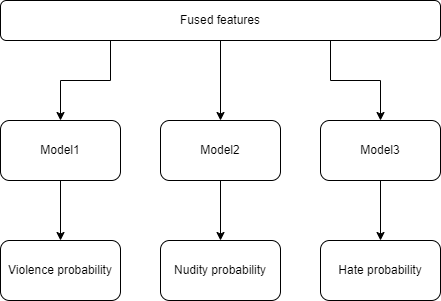

The diagram above was exported from draw.io. Its source (the exported page's mxGraphModel, read from the mxfile embedded in the PNG):
<mxGraphModel dx="882" dy="578" grid="1" gridSize="10" guides="1" tooltips="1" connect="1" arrows="1" fold="1" page="1" pageScale="1" pageWidth="850" pageHeight="1100" math="0" shadow="0">
  <root>
    <mxCell id="0" />
    <mxCell id="1" parent="0" />
    <mxCell id="5nBwBBopsHFFPuSzddUd-1" value="Nudity probability" style="rounded=1;whiteSpace=wrap;html=1;" vertex="1" parent="1">
      <mxGeometry x="240" y="280" width="120" height="60" as="geometry" />
    </mxCell>
    <mxCell id="5nBwBBopsHFFPuSzddUd-14" style="edgeStyle=orthogonalEdgeStyle;rounded=0;orthogonalLoop=1;jettySize=auto;html=1;exitX=0.5;exitY=1;exitDx=0;exitDy=0;entryX=0.5;entryY=0;entryDx=0;entryDy=0;" edge="1" parent="1" source="5nBwBBopsHFFPuSzddUd-3" target="5nBwBBopsHFFPuSzddUd-8">
      <mxGeometry relative="1" as="geometry" />
    </mxCell>
    <mxCell id="5nBwBBopsHFFPuSzddUd-3" value="Model1" style="rounded=1;whiteSpace=wrap;html=1;" vertex="1" parent="1">
      <mxGeometry x="80" y="160" width="120" height="60" as="geometry" />
    </mxCell>
    <mxCell id="5nBwBBopsHFFPuSzddUd-10" style="edgeStyle=orthogonalEdgeStyle;rounded=0;orthogonalLoop=1;jettySize=auto;html=1;exitX=0.25;exitY=1;exitDx=0;exitDy=0;entryX=0.5;entryY=0;entryDx=0;entryDy=0;" edge="1" parent="1" source="5nBwBBopsHFFPuSzddUd-5" target="5nBwBBopsHFFPuSzddUd-3">
      <mxGeometry relative="1" as="geometry" />
    </mxCell>
    <mxCell id="5nBwBBopsHFFPuSzddUd-12" style="edgeStyle=orthogonalEdgeStyle;rounded=0;orthogonalLoop=1;jettySize=auto;html=1;exitX=0.5;exitY=1;exitDx=0;exitDy=0;entryX=0.5;entryY=0;entryDx=0;entryDy=0;" edge="1" parent="1" source="5nBwBBopsHFFPuSzddUd-5" target="5nBwBBopsHFFPuSzddUd-6">
      <mxGeometry relative="1" as="geometry" />
    </mxCell>
    <mxCell id="5nBwBBopsHFFPuSzddUd-13" style="edgeStyle=orthogonalEdgeStyle;rounded=0;orthogonalLoop=1;jettySize=auto;html=1;exitX=0.75;exitY=1;exitDx=0;exitDy=0;" edge="1" parent="1" source="5nBwBBopsHFFPuSzddUd-5" target="5nBwBBopsHFFPuSzddUd-7">
      <mxGeometry relative="1" as="geometry" />
    </mxCell>
    <mxCell id="5nBwBBopsHFFPuSzddUd-5" value="Fused features" style="rounded=1;whiteSpace=wrap;html=1;" vertex="1" parent="1">
      <mxGeometry x="80" y="40" width="440" height="40" as="geometry" />
    </mxCell>
    <mxCell id="5nBwBBopsHFFPuSzddUd-15" style="edgeStyle=orthogonalEdgeStyle;rounded=0;orthogonalLoop=1;jettySize=auto;html=1;exitX=0.5;exitY=1;exitDx=0;exitDy=0;entryX=0.5;entryY=0;entryDx=0;entryDy=0;" edge="1" parent="1" source="5nBwBBopsHFFPuSzddUd-6" target="5nBwBBopsHFFPuSzddUd-1">
      <mxGeometry relative="1" as="geometry" />
    </mxCell>
    <mxCell id="5nBwBBopsHFFPuSzddUd-6" value="Model2" style="rounded=1;whiteSpace=wrap;html=1;" vertex="1" parent="1">
      <mxGeometry x="240" y="160" width="120" height="60" as="geometry" />
    </mxCell>
    <mxCell id="5nBwBBopsHFFPuSzddUd-16" style="edgeStyle=orthogonalEdgeStyle;rounded=0;orthogonalLoop=1;jettySize=auto;html=1;exitX=0.5;exitY=1;exitDx=0;exitDy=0;entryX=0.5;entryY=0;entryDx=0;entryDy=0;" edge="1" parent="1" source="5nBwBBopsHFFPuSzddUd-7" target="5nBwBBopsHFFPuSzddUd-9">
      <mxGeometry relative="1" as="geometry" />
    </mxCell>
    <mxCell id="5nBwBBopsHFFPuSzddUd-7" value="Model3" style="rounded=1;whiteSpace=wrap;html=1;" vertex="1" parent="1">
      <mxGeometry x="400" y="160" width="120" height="60" as="geometry" />
    </mxCell>
    <mxCell id="5nBwBBopsHFFPuSzddUd-8" value="Violence probability" style="rounded=1;whiteSpace=wrap;html=1;" vertex="1" parent="1">
      <mxGeometry x="80" y="280" width="120" height="60" as="geometry" />
    </mxCell>
    <mxCell id="5nBwBBopsHFFPuSzddUd-9" value="Hate probability" style="rounded=1;whiteSpace=wrap;html=1;" vertex="1" parent="1">
      <mxGeometry x="400" y="280" width="120" height="60" as="geometry" />
    </mxCell>
  </root>
</mxGraphModel>